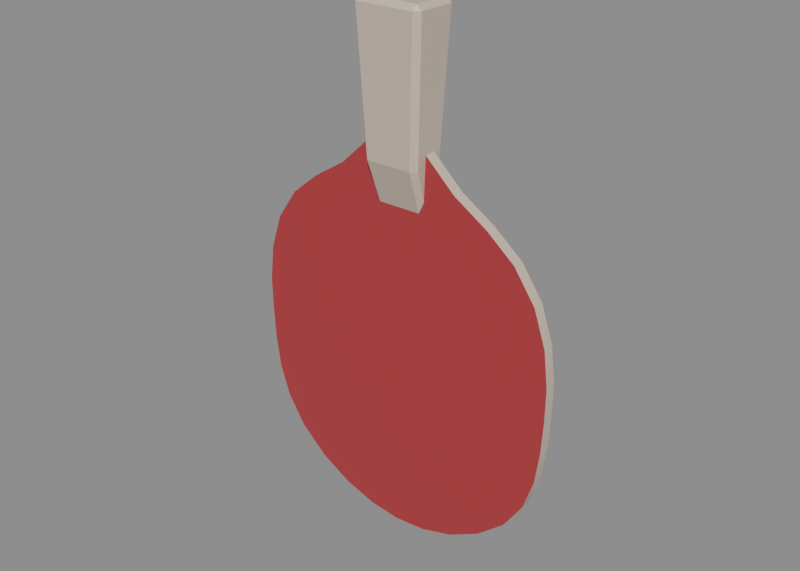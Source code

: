 # Source: table_tennis_paddle.blend  (saved by Blender 2.92.15; exported with 4.5.12 LTS)
import bpy
from mathutils import Matrix  # noqa: F401  (used for matrix-valued properties, if any)

bpy.ops.wm.read_factory_settings(use_empty=True)
scene = bpy.context.scene
scene.name = 'Scene'

# ---- collections
col_collection = bpy.data.collections.new('Collection'); scene.collection.children.link(col_collection)

# ---- images (referenced by path relative to the original .blend; pixels are not part of the script)
import os
ASSET_DIR = os.environ.get("B2B_ASSET_DIR", "")  # directory of the original .blend (textures are referenced by path, not embedded)
HERE = os.path.dirname(os.path.abspath(__file__))  # packed textures are extracted next to this script under _unpacked/

def load_image(name, relpath, width, height, colorspace="sRGB"):
    """Load a texture the original file referenced (path relative to the .blend, or extracted next to this script)."""
    p = next((c for c in (os.path.join(HERE, relpath), os.path.join(ASSET_DIR, relpath)) if relpath and os.path.exists(c)), "")
    if p:
        img = bpy.data.images.load(p, check_existing=True)
        img.name = name
    else:  # same state as the original file: an image datablock whose file is absent (Cycles renders it pink)
        img = bpy.data.images.new(name, width, height)
        img.source = "FILE"
        img.filepath = "//" + (relpath or name)
    img.colorspace_settings.name = colorspace
    return img
img_low_poly_vhs_textures_png = load_image('low poly vhs textures.png', '_unpacked/low_poly_vhs_textures.29006d4c.png', 128, 128, 'sRGB')

# ---- materials (node trees are filled in below, after node groups)
mat_material = bpy.data.materials.new('Material')
mat_material.alpha_threshold = 0.0
mat_material.line_color = (0.0, 0.0, 0.0, 1.0)

# ---- material node trees
mat_material.use_nodes = True; mat_material.node_tree.nodes.clear()
_N = mat_material.node_tree.nodes; _L = mat_material.node_tree.links
n0 = _N.new('ShaderNodeOutputMaterial'); n0.name = 'Material Output'; n0.location = (300, 300)
n1 = _N.new('ShaderNodeBsdfPrincipled'); n1.name = 'Principled BSDF'; n1.location = (10, 300)
n1.distribution = 'GGX'
n1.subsurface_method = 'BURLEY'
n1.inputs[2].default_value = 0.4783
n1.inputs[3].default_value = 1.45
n1.inputs[27].default_value = (0.0, 0.0, 0.0, 1.0)
n1.inputs[28].default_value = 1.0
n2 = _N.new('ShaderNodeTexImage'); n2.name = 'Image Texture'; n2.location = (-280, 280)
n2.image = img_low_poly_vhs_textures_png
_L.new(n1.outputs[0], n0.inputs[0])
_L.new(n2.outputs[0], n1.inputs[0])
n0.is_active_output = True

# ---- world
world_world_001 = bpy.data.worlds.new('World.001'); scene.world = world_world_001
world_world_001.use_nodes = True; world_world_001.node_tree.nodes.clear()
_N = world_world_001.node_tree.nodes; _L = world_world_001.node_tree.links
n0 = _N.new('ShaderNodeOutputWorld'); n0.name = 'World Output'; n0.location = (300, 300)
n1 = _N.new('ShaderNodeBackground'); n1.name = 'Background'; n1.location = (10, 300)
n1.inputs[0].default_value = (0.2396, 0.2396, 0.2396, 1.0)
_L.new(n1.outputs[0], n0.inputs[0])
n0.is_active_output = True
world_world_001.use_sun_shadow = False
world_world_001.sun_shadow_jitter_overblur = 0.0

# ---- meshes
me_circle_001 = bpy.data.meshes.new('Circle.001')
me_circle_001.from_pydata([(0.2624, -0.03745, -1.478), (0.5297, -0.03745, -1.393), (0.7903, -0.03745, -1.247), (1.015, -0.03745, -1.045), (1.17, -0.03745, -0.8054), (1.254, -0.03745, -0.5496), (1.288, -0.03745, -0.2898), (1.302, -0.03745, -0.02481), (1.304, -0.03745, 0.2458), (1.268, -0.03745, 0.5331), (1.171, -0.03745, 0.8169), (0.9969, -0.03745, 1.066), (0.7687, -0.03745, 1.253), (0.4966, -0.03745, 1.425), (0.2354, -0.03745, 1.67), (0.0, -0.03745, 1.731), (0.0, -0.03745, -1.505), (-0.2624, -0.03745, -1.478), (-0.5297, -0.03745, -1.393), (-0.7903, -0.03745, -1.247), (-1.015, -0.03745, -1.045), (-1.17, -0.03745, -0.8054), (-1.254, -0.03745, -0.5496), (-1.288, -0.03745, -0.2898), (-1.302, -0.03745, -0.02481), (-1.304, -0.03745, 0.2458), (-1.268, -0.03745, 0.5331), (-1.171, -0.03745, 0.8169), (-0.9969, -0.03745, 1.066), (-0.7687, -0.03745, 1.253), (-0.4966, -0.03745, 1.425), (-0.2354, -0.03745, 1.67), (0.2624, 0.05196, -1.478), (0.5297, 0.05196, -1.393), (0.7903, 0.05196, -1.247), (1.015, 0.05196, -1.045), (1.17, 0.05196, -0.8054), (1.254, 0.05196, -0.5496), (1.288, 0.05196, -0.2898), (1.302, 0.05196, -0.02481), (1.304, 0.05196, 0.2458), (1.268, 0.05196, 0.5331), (1.171, 0.05196, 0.8169), (0.9969, 0.05196, 1.066), (0.7687, 0.05195, 1.253), (0.4966, 0.05196, 1.425), (0.2354, 0.05196, 1.67), (0.0, 0.05196, 1.731), (0.0, 0.05195, -1.505), (-0.2624, 0.05196, -1.478), (-0.5297, 0.05196, -1.393), (-0.7903, 0.05196, -1.247), (-1.015, 0.05196, -1.045), (-1.17, 0.05196, -0.8054), (-1.254, 0.05196, -0.5496), (-1.288, 0.05196, -0.2898), (-1.302, 0.05196, -0.02481), (-1.304, 0.05196, 0.2458), (-1.268, 0.05196, 0.5331), (-1.171, 0.05196, 0.8169), (-0.9969, 0.05196, 1.066), (-0.7687, 0.05195, 1.253), (-0.4966, 0.05196, 1.425), (-0.2354, 0.05196, 1.67), (0.2624, -0.03745, -1.478), (0.0, -0.03745, -1.505), (0.5297, -0.03745, -1.393), (0.7903, -0.03745, -1.247), (1.015, -0.03745, -1.045), (1.17, -0.03745, -0.8054), (1.254, -0.03745, -0.5496), (1.288, -0.03745, -0.2898), (1.302, -0.03745, -0.02481), (1.304, -0.03745, 0.2458), (1.268, -0.03745, 0.5331), (1.171, -0.03745, 0.8169), (0.9969, -0.03745, 1.066), (0.7687, -0.03745, 1.253), (0.4966, -0.03745, 1.425), (0.2354, -0.03745, 1.67), (0.0, -0.03745, 1.731), (-0.2624, -0.03745, -1.478), (-0.5297, -0.03745, -1.393), (-0.7903, -0.03745, -1.247), (-1.015, -0.03745, -1.045), (-1.17, -0.03745, -0.8054), (-1.254, -0.03745, -0.5496), (-1.288, -0.03745, -0.2898), (-1.302, -0.03745, -0.02481), (-1.304, -0.03745, 0.2458), (-1.268, -0.03745, 0.5331), (-1.171, -0.03745, 0.8169), (-0.9969, -0.03745, 1.066), (-0.7687, -0.03745, 1.253), (-0.4966, -0.03745, 1.425), (-0.2354, -0.03745, 1.67), (0.2624, 0.05196, -1.478), (0.0, 0.05195, -1.505), (0.5297, 0.05196, -1.393), (0.7903, 0.05196, -1.247), (1.015, 0.05196, -1.045), (1.17, 0.05196, -0.8054), (1.254, 0.05196, -0.5496), (1.288, 0.05196, -0.2898), (1.302, 0.05196, -0.02481), (1.304, 0.05196, 0.2458), (1.268, 0.05196, 0.5331), (1.171, 0.05196, 0.8169), (0.9969, 0.05196, 1.066), (0.7687, 0.05195, 1.253), (0.4966, 0.05196, 1.425), (0.2354, 0.05196, 1.67), (0.0, 0.05196, 1.731), (-0.2624, 0.05196, -1.478), (-0.5297, 0.05196, -1.393), (-0.7903, 0.05196, -1.247), (-1.015, 0.05196, -1.045), (-1.17, 0.05196, -0.8054), (-1.254, 0.05196, -0.5496), (-1.288, 0.05196, -0.2898), (-1.302, 0.05196, -0.02481), (-1.304, 0.05196, 0.2458), (-1.268, 0.05196, 0.5331), (-1.171, 0.05196, 0.8169), (-0.9969, 0.05196, 1.066), (-0.7687, 0.05195, 1.253), (-0.4966, 0.05196, 1.425), (-0.2354, 0.05196, 1.67), (-0.2028, -0.1123, 1.553), (-0.1614, -0.1545, 1.553), (-0.2116, -0.1932, 2.631), (-0.2135, -0.1533, 2.672), (-0.2529, -0.1509, 2.631), (-0.1614, 0.1545, 1.553), (-0.2028, 0.1125, 1.553), (-0.2135, 0.1533, 2.672), (-0.2116, 0.1932, 2.631), (-0.2529, 0.1512, 2.631), (0.2082, -0.1545, 1.553), (0.2496, -0.1123, 1.553), (0.2603, -0.1533, 2.672), (0.2584, -0.1932, 2.631), (0.2997, -0.1509, 2.631), (0.2496, 0.1125, 1.553), (0.2082, 0.1545, 1.553), (0.2603, 0.1533, 2.672), (0.2997, 0.1512, 2.631), (0.2584, 0.1932, 2.631), (-0.1487, -0.03075, 1.196), (-0.1901, -0.0004057, 1.196), (-0.1901, 0.01942, 1.196), (-0.1487, 0.04947, 1.196), (0.2369, -0.0004057, 1.196), (0.1955, -0.03075, 1.196), (0.1955, 0.04947, 1.196), (0.2369, 0.01942, 1.196)], [], [(64, 66, 67, 68, 69, 70, 71, 72, 73, 74, 75, 76, 77, 78, 79, 80, 95, 94, 93, 92, 91, 90, 89, 88, 87, 86, 85, 84, 83, 82, 81, 65), (96, 97, 113, 114, 115, 116, 117, 118, 119, 120, 121, 122, 123, 124, 125, 126, 127, 112, 111, 110, 109, 108, 107, 106, 105, 104, 103, 102, 101, 100, 99, 98), (0, 16, 48, 32), (1, 0, 32, 33), (2, 1, 33, 34), (3, 2, 34, 35), (4, 3, 35, 36), (5, 4, 36, 37), (6, 5, 37, 38), (7, 6, 38, 39), (8, 7, 39, 40), (9, 8, 40, 41), (10, 9, 41, 42), (11, 10, 42, 43), (12, 11, 43, 44), (13, 12, 44, 45), (14, 13, 45, 46), (15, 14, 46, 47), (16, 17, 49, 48), (17, 18, 50, 49), (18, 19, 51, 50), (19, 20, 52, 51), (20, 21, 53, 52), (21, 22, 54, 53), (22, 23, 55, 54), (23, 24, 56, 55), (24, 25, 57, 56), (25, 26, 58, 57), (26, 27, 59, 58), (27, 28, 60, 59), (28, 29, 61, 60), (29, 30, 62, 61), (30, 31, 63, 62), (31, 15, 47, 63), (138, 141, 130, 129), (133, 144, 154, 151), (150, 151, 154, 155, 152, 153, 148, 149), (138, 129, 148, 153), (143, 139, 152, 155), (133, 136, 147, 144), (128, 132, 137, 134), (143, 146, 142, 139), (145, 135, 131, 140), (130, 131, 132), (135, 136, 137), (140, 141, 142), (145, 146, 147), (129, 130, 132, 128), (131, 135, 137, 132), (136, 133, 134, 137), (135, 145, 147, 136), (146, 143, 144, 147), (145, 140, 142, 146), (141, 138, 139, 142), (140, 131, 130, 141), (143, 155, 154, 144), (150, 134, 133, 151), (148, 129, 128, 149), (138, 153, 152, 139), (128, 134, 150, 149)])
me_circle_001.polygons.foreach_set('use_smooth', [1, 1, 1, 1, 1, 1, 1, 1, 1, 1, 1, 1, 1, 1, 1, 1, 1, 1, 1, 1, 1, 1, 1, 1, 1, 1, 1, 1, 1, 1, 1, 1, 1, 1, 0, 0, 0, 0, 0, 0, 0, 0, 0, 0, 0, 0, 0, 0, 0, 0, 0, 0, 0, 0, 0, 0, 0, 0, 0, 0])
_uv = me_circle_001.uv_layers.new(name='UVMap')
_uv.uv.foreach_set('vector', [0.06896, 0.9157, 0.07223, 0.9168, 0.07541, 0.9186, 0.07815, 0.9211, 0.08002, 0.9241, 0.08102, 0.9272, 0.0814, 0.9304, 0.08154, 0.9336, 0.08154, 0.937, 0.08107, 0.9405, 0.07985, 0.944, 0.07768, 0.947, 0.07486, 0.9493, 0.0715, 0.9513, 0.06827, 0.9543, 0.06537, 0.955, 0.06249, 0.9543, 0.05931, 0.9512, 0.056, 0.9491, 0.05322, 0.9468, 0.05111, 0.9437, 0.04995, 0.9402, 0.04954, 0.9367, 0.04961, 0.9333, 0.04981, 0.9301, 0.05025, 0.9269, 0.05132, 0.9238, 0.05324, 0.9209, 0.05602, 0.9184, 0.05924, 0.9166, 0.06253, 0.9156, 0.06575, 0.9153, 0.08344, 0.9198, 0.08642, 0.9195, 0.08939, 0.9198, 0.09242, 0.9208, 0.09536, 0.9225, 0.09789, 0.9248, 0.09962, 0.9276, 0.1005, 0.9305, 0.1009, 0.9334, 0.101, 0.9364, 0.101, 0.9395, 0.1006, 0.9428, 0.09946, 0.946, 0.09745, 0.9488, 0.09484, 0.9509, 0.09174, 0.9528, 0.08875, 0.9556, 0.08607, 0.9562, 0.0834, 0.9555, 0.08046, 0.9527, 0.07739, 0.9507, 0.07483, 0.9486, 0.07287, 0.9457, 0.0718, 0.9425, 0.07143, 0.9392, 0.07149, 0.9362, 0.07167, 0.9331, 0.07208, 0.9302, 0.07307, 0.9273, 0.07485, 0.9246, 0.07742, 0.9223, 0.08039, 0.9207, 0.7894, 0.587, 0.7909, 0.5898, 0.7899, 0.5905, 0.7884, 0.5874, 0.7885, 0.5838, 0.7894, 0.587, 0.7884, 0.5874, 0.7874, 0.584, 0.7883, 0.5803, 0.7885, 0.5838, 0.7874, 0.584, 0.7872, 0.5802, 0.7889, 0.5767, 0.7883, 0.5803, 0.7872, 0.5802, 0.7878, 0.5764, 0.7902, 0.5736, 0.7889, 0.5767, 0.7878, 0.5764, 0.7892, 0.573, 0.7921, 0.5709, 0.7902, 0.5736, 0.7892, 0.573, 0.7912, 0.5702, 0.7944, 0.5687, 0.7921, 0.5709, 0.7912, 0.5702, 0.7937, 0.5679, 0.797, 0.5667, 0.7944, 0.5687, 0.7937, 0.5679, 0.7963, 0.5658, 0.7998, 0.5649, 0.797, 0.5667, 0.7963, 0.5658, 0.7992, 0.5639, 0.8029, 0.5634, 0.7998, 0.5649, 0.7992, 0.5639, 0.8025, 0.5623, 0.8064, 0.5625, 0.8029, 0.5634, 0.8025, 0.5623, 0.8062, 0.5614, 0.8099, 0.5624, 0.8064, 0.5625, 0.8062, 0.5614, 0.81, 0.5613, 0.8132, 0.5632, 0.8099, 0.5624, 0.81, 0.5613, 0.8135, 0.5621, 0.8169, 0.5646, 0.8132, 0.5632, 0.8135, 0.5621, 0.8173, 0.5635, 0.8213, 0.5657, 0.8169, 0.5646, 0.8173, 0.5635, 0.8218, 0.5648, 0.8233, 0.5674, 0.8213, 0.5657, 0.8218, 0.5648, 0.8242, 0.5667, 0.7909, 0.5898, 0.7929, 0.5923, 0.7921, 0.5932, 0.7899, 0.5905, 0.7929, 0.5923, 0.7956, 0.5945, 0.795, 0.5954, 0.7921, 0.5932, 0.7956, 0.5945, 0.7988, 0.5961, 0.7984, 0.5972, 0.795, 0.5954, 0.7988, 0.5961, 0.8024, 0.597, 0.8022, 0.5982, 0.7984, 0.5972, 0.8024, 0.597, 0.8058, 0.597, 0.806, 0.5981, 0.8022, 0.5982, 0.8058, 0.597, 0.8089, 0.5961, 0.8093, 0.5971, 0.806, 0.5981, 0.8089, 0.5961, 0.8118, 0.5946, 0.8124, 0.5956, 0.8093, 0.5971, 0.8118, 0.5946, 0.8147, 0.5928, 0.8153, 0.5938, 0.8124, 0.5956, 0.8147, 0.5928, 0.8175, 0.5909, 0.8182, 0.5918, 0.8153, 0.5938, 0.8175, 0.5909, 0.8201, 0.5884, 0.821, 0.5892, 0.8182, 0.5918, 0.8201, 0.5884, 0.8223, 0.5854, 0.8233, 0.586, 0.821, 0.5892, 0.8223, 0.5854, 0.8237, 0.5821, 0.8247, 0.5824, 0.8233, 0.586, 0.8237, 0.5821, 0.8241, 0.5786, 0.8253, 0.5787, 0.8247, 0.5824, 0.8241, 0.5786, 0.8241, 0.5745, 0.8253, 0.5745, 0.8253, 0.5787, 0.8241, 0.5745, 0.8241, 0.57, 0.8253, 0.5698, 0.8253, 0.5745, 0.8241, 0.57, 0.8233, 0.5674, 0.8242, 0.5667, 0.8253, 0.5698, 0.7975, 0.5651, 0.8236, 0.5651, 0.8236, 0.5912, 0.7975, 0.5912, 0.7975, 0.5651, 0.8236, 0.5651, 0.8236, 0.5912, 0.7975, 0.5912, 0.8105, 0.5912, 0.8198, 0.5874, 0.8236, 0.5781, 0.8198, 0.5689, 0.8105, 0.5651, 0.8013, 0.5689, 0.7975, 0.5781, 0.8013, 0.5874, 0.7975, 0.5651, 0.8236, 0.5651, 0.8236, 0.5912, 0.7975, 0.5912, 0.7975, 0.5651, 0.8236, 0.5651, 0.8236, 0.5912, 0.7975, 0.5912, 0.7975, 0.5651, 0.8236, 0.5651, 0.8236, 0.5912, 0.7975, 0.5912, 0.7975, 0.5651, 0.8236, 0.5651, 0.8236, 0.5912, 0.7975, 0.5912, 0.7975, 0.5651, 0.8236, 0.5651, 0.8236, 0.5912, 0.7975, 0.5912, 0.7975, 0.5651, 0.8236, 0.5651, 0.8236, 0.5912, 0.7975, 0.5912, 0.7975, 0.5651, 0.8236, 0.5651, 0.8236, 0.5912, 0.7975, 0.5651, 0.8236, 0.5651, 0.8236, 0.5912, 0.7975, 0.5651, 0.8236, 0.5651, 0.8236, 0.5912, 0.7975, 0.5651, 0.8236, 0.5651, 0.8236, 0.5912, 0.7975, 0.5651, 0.8236, 0.5651, 0.8236, 0.5912, 0.7975, 0.5912, 0.7975, 0.5651, 0.8236, 0.5651, 0.8236, 0.5912, 0.7975, 0.5912, 0.7975, 0.5651, 0.8236, 0.5651, 0.8236, 0.5912, 0.7975, 0.5912, 0.7975, 0.5651, 0.8236, 0.5651, 0.8236, 0.5912, 0.7975, 0.5912, 0.7975, 0.5651, 0.8236, 0.5651, 0.8236, 0.5912, 0.7975, 0.5912, 0.7975, 0.5651, 0.8236, 0.5651, 0.8236, 0.5912, 0.7975, 0.5912, 0.7975, 0.5651, 0.8236, 0.5651, 0.8236, 0.5912, 0.7975, 0.5912, 0.7975, 0.5651, 0.8236, 0.5651, 0.8236, 0.5912, 0.7975, 0.5912, 0.7975, 0.5651, 0.8236, 0.5651, 0.8236, 0.5912, 0.7975, 0.5912, 0.7975, 0.5651, 0.8236, 0.5651, 0.8236, 0.5912, 0.7975, 0.5912, 0.7975, 0.5651, 0.8236, 0.5651, 0.8236, 0.5912, 0.7975, 0.5912, 0.7975, 0.5651, 0.8236, 0.5651, 0.8236, 0.5912, 0.7975, 0.5912, 0.7975, 0.5651, 0.8236, 0.5651, 0.8236, 0.5912, 0.7975, 0.5912])
me_circle_001.materials.append(mat_material)
me_circle_001.use_remesh_preserve_volume = False
me_circle_001.use_remesh_preserve_attributes = False
me_circle_001.use_mirror_vertex_groups = False
me_circle_001.update()

# ---- objects
ob_red_paddle = bpy.data.objects.new('red paddle', me_circle_001)

# ---- transforms, parenting, visibility, modifiers, constraints
ob_red_paddle.location = (0.0, 0.0, -0.1257)
ob_red_paddle.scale = (0.06209, 0.06209, 0.06209)
ob_red_paddle.lineart.crease_threshold = 0.0

# ---- collection membership
col_collection.objects.link(ob_red_paddle)

# ---- scene / render settings (as saved in the file)
scene.frame_start = 1; scene.frame_end = 250; scene.frame_set(1)
scene.render.engine = 'CYCLES'
scene.render.resolution_x = 700
scene.render.resolution_y = 500
scene.cycles.use_denoising = False
scene.cycles.samples = 300
scene.cycles.sampling_pattern = 'TABULATED_SOBOL'
scene.cycles.use_adaptive_sampling = False
scene.cycles.use_light_tree = False
scene.cycles.caustics_reflective = False
scene.cycles.caustics_refractive = False
scene.cycles.max_bounces = 10
scene.view_settings.view_transform = 'Filmic'
bpy.context.view_layer.update()

# ---- added for rendering (the .blend has no active camera and no usable light): camera, sun
cam_auto = bpy.data.cameras.new('AutoCamera')
cam_auto.lens = 50.0
cam_auto.sensor_width = 36.0
cam_auto.clip_end = 1000.0
ob_auto_camera = bpy.data.objects.new('AutoCamera', cam_auto)
scene.collection.objects.link(ob_auto_camera)
ob_auto_camera.location = (0.283782, -0.340539, 0.137603)
ob_auto_camera.rotation_euler = (1.09748, -7.21219e-08, 0.694738)
scene.camera = ob_auto_camera
light_auto_sun = bpy.data.lights.new('AutoSun', 'SUN')
light_auto_sun.energy = 3.0
light_auto_sun.angle = 0.0523599
ob_auto_sun = bpy.data.objects.new('AutoSun', light_auto_sun)
scene.collection.objects.link(ob_auto_sun)
ob_auto_sun.rotation_euler = (0.872665, 0.174533, 0.523599)
bpy.context.view_layer.update()

